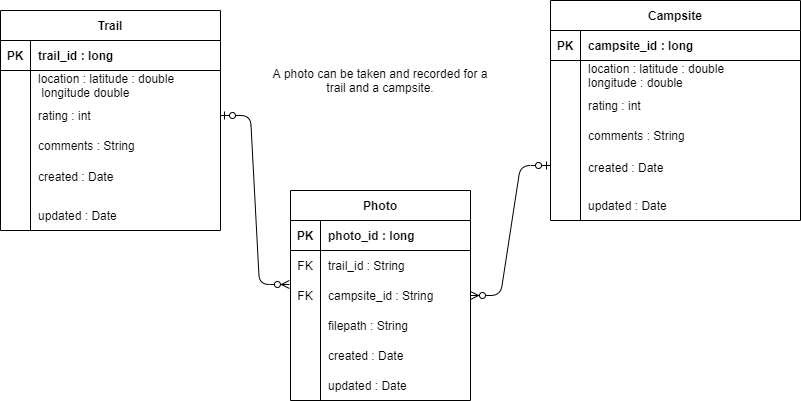

The diagram above was exported from draw.io. Its source (the exported page's mxGraphModel, read from the mxfile embedded in the PNG):
<mxGraphModel dx="868" dy="401" grid="1" gridSize="10" guides="1" tooltips="1" connect="1" arrows="1" fold="1" page="1" pageScale="1" pageWidth="850" pageHeight="1100" math="0" shadow="0">
  <root>
    <mxCell id="0" />
    <mxCell id="1" parent="0" />
    <mxCell id="2" value="" style="edgeStyle=entityRelationEdgeStyle;fontSize=12;html=1;endArrow=ERzeroToMany;startArrow=ERzeroToOne;entryX=-0.006;entryY=0.133;entryDx=0;entryDy=0;entryPerimeter=0;endFill=1;startFill=1;exitX=1;exitY=0.5;exitDx=0;exitDy=0;" edge="1" source="18" target="44" parent="1">
      <mxGeometry width="100" height="100" relative="1" as="geometry">
        <mxPoint x="240" y="160" as="sourcePoint" />
        <mxPoint x="340" y="60" as="targetPoint" />
      </mxGeometry>
    </mxCell>
    <mxCell id="3" value="A photo can be taken and recorded for a trail and a campsite." style="text;html=1;strokeColor=none;fillColor=none;align=center;verticalAlign=middle;whiteSpace=wrap;rounded=0;" vertex="1" parent="1">
      <mxGeometry x="310" y="90" width="220" height="100" as="geometry" />
    </mxCell>
    <mxCell id="4" value="created : Date" style="shape=partialRectangle;connectable=0;fillColor=none;top=0;left=0;bottom=0;right=0;align=left;spacingLeft=6;overflow=hidden;" vertex="1" parent="1">
      <mxGeometry x="620" y="212" width="220" height="30" as="geometry" />
    </mxCell>
    <mxCell id="5" value="updated : Date" style="shape=partialRectangle;connectable=0;fillColor=none;top=0;left=0;bottom=0;right=0;align=left;spacingLeft=6;overflow=hidden;" vertex="1" parent="1">
      <mxGeometry x="620" y="250" width="220" height="30" as="geometry" />
    </mxCell>
    <mxCell id="6" value="created : Date" style="shape=partialRectangle;connectable=0;fillColor=none;top=0;left=0;bottom=0;right=0;align=left;spacingLeft=6;overflow=hidden;" vertex="1" parent="1">
      <mxGeometry x="70" y="221" width="190" height="30" as="geometry" />
    </mxCell>
    <mxCell id="7" value="updated : Date" style="shape=partialRectangle;connectable=0;fillColor=none;top=0;left=0;bottom=0;right=0;align=left;spacingLeft=6;overflow=hidden;" vertex="1" parent="1">
      <mxGeometry x="70" y="260" width="190" height="30" as="geometry" />
    </mxCell>
    <mxCell id="8" value="created : Date" style="shape=partialRectangle;connectable=0;fillColor=none;top=0;left=0;bottom=0;right=0;align=left;spacingLeft=6;overflow=hidden;" vertex="1" parent="1">
      <mxGeometry x="360" y="400" width="150" height="30" as="geometry" />
    </mxCell>
    <mxCell id="9" value="updated : Date" style="shape=partialRectangle;connectable=0;fillColor=none;top=0;left=0;bottom=0;right=0;align=left;spacingLeft=6;overflow=hidden;" vertex="1" parent="1">
      <mxGeometry x="360" y="430" width="150" height="30" as="geometry" />
    </mxCell>
    <mxCell id="10" value="" style="edgeStyle=entityRelationEdgeStyle;fontSize=12;html=1;endArrow=ERzeroToOne;startArrow=ERzeroToMany;entryX=0;entryY=0.75;entryDx=0;entryDy=0;endFill=1;startFill=1;exitX=1;exitY=0.5;exitDx=0;exitDy=0;" edge="1" source="44" target="24" parent="1">
      <mxGeometry width="100" height="100" relative="1" as="geometry">
        <mxPoint x="530" y="385" as="sourcePoint" />
        <mxPoint x="790" y="280" as="targetPoint" />
      </mxGeometry>
    </mxCell>
    <mxCell id="11" value="Trail" style="shape=table;startSize=30;container=1;collapsible=1;childLayout=tableLayout;fixedRows=1;rowLines=0;fontStyle=1;align=center;resizeLast=1;" vertex="1" parent="1">
      <mxGeometry x="40" y="70" width="220" height="220" as="geometry" />
    </mxCell>
    <mxCell id="12" value="" style="shape=partialRectangle;collapsible=0;dropTarget=0;pointerEvents=0;fillColor=none;top=0;left=0;bottom=1;right=0;points=[[0,0.5],[1,0.5]];portConstraint=eastwest;" vertex="1" parent="11">
      <mxGeometry y="30" width="220" height="30" as="geometry" />
    </mxCell>
    <mxCell id="13" value="PK" style="shape=partialRectangle;connectable=0;fillColor=none;top=0;left=0;bottom=0;right=0;fontStyle=1;overflow=hidden;" vertex="1" parent="12">
      <mxGeometry width="30" height="30" as="geometry" />
    </mxCell>
    <mxCell id="14" value="trail_id : long" style="shape=partialRectangle;connectable=0;fillColor=none;top=0;left=0;bottom=0;right=0;align=left;spacingLeft=6;fontStyle=1;overflow=hidden;" vertex="1" parent="12">
      <mxGeometry x="30" width="190" height="30" as="geometry" />
    </mxCell>
    <mxCell id="15" value="" style="shape=partialRectangle;collapsible=0;dropTarget=0;pointerEvents=0;fillColor=none;top=0;left=0;bottom=0;right=0;points=[[0,0.5],[1,0.5]];portConstraint=eastwest;" vertex="1" parent="11">
      <mxGeometry y="60" width="220" height="30" as="geometry" />
    </mxCell>
    <mxCell id="16" value="" style="shape=partialRectangle;connectable=0;fillColor=none;top=0;left=0;bottom=0;right=0;editable=1;overflow=hidden;" vertex="1" parent="15">
      <mxGeometry width="30" height="30" as="geometry" />
    </mxCell>
    <mxCell id="17" value="location : latitude : double&#10; longitude double" style="shape=partialRectangle;connectable=0;fillColor=none;top=0;left=0;bottom=0;right=0;align=left;spacingLeft=6;overflow=hidden;" vertex="1" parent="15">
      <mxGeometry x="30" width="190" height="30" as="geometry" />
    </mxCell>
    <mxCell id="18" value="" style="shape=partialRectangle;collapsible=0;dropTarget=0;pointerEvents=0;fillColor=none;top=0;left=0;bottom=0;right=0;points=[[0,0.5],[1,0.5]];portConstraint=eastwest;" vertex="1" parent="11">
      <mxGeometry y="90" width="220" height="30" as="geometry" />
    </mxCell>
    <mxCell id="19" value="" style="shape=partialRectangle;connectable=0;fillColor=none;top=0;left=0;bottom=0;right=0;editable=1;overflow=hidden;" vertex="1" parent="18">
      <mxGeometry width="30" height="30" as="geometry" />
    </mxCell>
    <mxCell id="20" value="rating : int" style="shape=partialRectangle;connectable=0;fillColor=none;top=0;left=0;bottom=0;right=0;align=left;spacingLeft=6;overflow=hidden;" vertex="1" parent="18">
      <mxGeometry x="30" width="190" height="30" as="geometry" />
    </mxCell>
    <mxCell id="21" value="" style="shape=partialRectangle;collapsible=0;dropTarget=0;pointerEvents=0;fillColor=none;top=0;left=0;bottom=0;right=0;points=[[0,0.5],[1,0.5]];portConstraint=eastwest;" vertex="1" parent="11">
      <mxGeometry y="120" width="220" height="30" as="geometry" />
    </mxCell>
    <mxCell id="22" value="" style="shape=partialRectangle;connectable=0;fillColor=none;top=0;left=0;bottom=0;right=0;editable=1;overflow=hidden;" vertex="1" parent="21">
      <mxGeometry width="30" height="30" as="geometry" />
    </mxCell>
    <mxCell id="23" value="comments : String" style="shape=partialRectangle;connectable=0;fillColor=none;top=0;left=0;bottom=0;right=0;align=left;spacingLeft=6;overflow=hidden;" vertex="1" parent="21">
      <mxGeometry x="30" width="190" height="30" as="geometry" />
    </mxCell>
    <mxCell id="24" value="Campsite" style="shape=table;startSize=30;container=1;collapsible=1;childLayout=tableLayout;fixedRows=1;rowLines=0;fontStyle=1;align=center;resizeLast=1;" vertex="1" parent="1">
      <mxGeometry x="590" y="60" width="250" height="220" as="geometry" />
    </mxCell>
    <mxCell id="25" value="" style="shape=partialRectangle;collapsible=0;dropTarget=0;pointerEvents=0;fillColor=none;top=0;left=0;bottom=1;right=0;points=[[0,0.5],[1,0.5]];portConstraint=eastwest;" vertex="1" parent="24">
      <mxGeometry y="30" width="250" height="30" as="geometry" />
    </mxCell>
    <mxCell id="26" value="PK" style="shape=partialRectangle;connectable=0;fillColor=none;top=0;left=0;bottom=0;right=0;fontStyle=1;overflow=hidden;" vertex="1" parent="25">
      <mxGeometry width="30" height="30" as="geometry" />
    </mxCell>
    <mxCell id="27" value="campsite_id : long" style="shape=partialRectangle;connectable=0;fillColor=none;top=0;left=0;bottom=0;right=0;align=left;spacingLeft=6;fontStyle=1;overflow=hidden;" vertex="1" parent="25">
      <mxGeometry x="30" width="220" height="30" as="geometry" />
    </mxCell>
    <mxCell id="28" value="" style="shape=partialRectangle;collapsible=0;dropTarget=0;pointerEvents=0;fillColor=none;top=0;left=0;bottom=0;right=0;points=[[0,0.5],[1,0.5]];portConstraint=eastwest;" vertex="1" parent="24">
      <mxGeometry y="60" width="250" height="30" as="geometry" />
    </mxCell>
    <mxCell id="29" value="" style="shape=partialRectangle;connectable=0;fillColor=none;top=0;left=0;bottom=0;right=0;editable=1;overflow=hidden;" vertex="1" parent="28">
      <mxGeometry width="30" height="30" as="geometry" />
    </mxCell>
    <mxCell id="30" value="location : latitude : double &#10;longitude : double" style="shape=partialRectangle;connectable=0;fillColor=none;top=0;left=0;bottom=0;right=0;align=left;spacingLeft=6;overflow=hidden;" vertex="1" parent="28">
      <mxGeometry x="30" width="220" height="30" as="geometry" />
    </mxCell>
    <mxCell id="31" value="" style="shape=partialRectangle;collapsible=0;dropTarget=0;pointerEvents=0;fillColor=none;top=0;left=0;bottom=0;right=0;points=[[0,0.5],[1,0.5]];portConstraint=eastwest;" vertex="1" parent="24">
      <mxGeometry y="90" width="250" height="30" as="geometry" />
    </mxCell>
    <mxCell id="32" value="" style="shape=partialRectangle;connectable=0;fillColor=none;top=0;left=0;bottom=0;right=0;editable=1;overflow=hidden;" vertex="1" parent="31">
      <mxGeometry width="30" height="30" as="geometry" />
    </mxCell>
    <mxCell id="33" value="rating : int" style="shape=partialRectangle;connectable=0;fillColor=none;top=0;left=0;bottom=0;right=0;align=left;spacingLeft=6;overflow=hidden;" vertex="1" parent="31">
      <mxGeometry x="30" width="220" height="30" as="geometry" />
    </mxCell>
    <mxCell id="34" value="" style="shape=partialRectangle;collapsible=0;dropTarget=0;pointerEvents=0;fillColor=none;top=0;left=0;bottom=0;right=0;points=[[0,0.5],[1,0.5]];portConstraint=eastwest;" vertex="1" parent="24">
      <mxGeometry y="120" width="250" height="30" as="geometry" />
    </mxCell>
    <mxCell id="35" value="" style="shape=partialRectangle;connectable=0;fillColor=none;top=0;left=0;bottom=0;right=0;editable=1;overflow=hidden;" vertex="1" parent="34">
      <mxGeometry width="30" height="30" as="geometry" />
    </mxCell>
    <mxCell id="36" value="comments : String" style="shape=partialRectangle;connectable=0;fillColor=none;top=0;left=0;bottom=0;right=0;align=left;spacingLeft=6;overflow=hidden;" vertex="1" parent="34">
      <mxGeometry x="30" width="220" height="30" as="geometry" />
    </mxCell>
    <mxCell id="37" value="Photo" style="shape=table;startSize=30;container=1;collapsible=1;childLayout=tableLayout;fixedRows=1;rowLines=0;fontStyle=1;align=center;resizeLast=1;" vertex="1" parent="1">
      <mxGeometry x="330" y="250" width="180" height="210" as="geometry" />
    </mxCell>
    <mxCell id="38" value="" style="shape=partialRectangle;collapsible=0;dropTarget=0;pointerEvents=0;fillColor=none;top=0;left=0;bottom=1;right=0;points=[[0,0.5],[1,0.5]];portConstraint=eastwest;" vertex="1" parent="37">
      <mxGeometry y="30" width="180" height="30" as="geometry" />
    </mxCell>
    <mxCell id="39" value="PK" style="shape=partialRectangle;connectable=0;fillColor=none;top=0;left=0;bottom=0;right=0;fontStyle=1;overflow=hidden;" vertex="1" parent="38">
      <mxGeometry width="30" height="30" as="geometry" />
    </mxCell>
    <mxCell id="40" value="photo_id : long" style="shape=partialRectangle;connectable=0;fillColor=none;top=0;left=0;bottom=0;right=0;align=left;spacingLeft=6;fontStyle=1;overflow=hidden;" vertex="1" parent="38">
      <mxGeometry x="30" width="150" height="30" as="geometry" />
    </mxCell>
    <mxCell id="41" value="" style="shape=partialRectangle;collapsible=0;dropTarget=0;pointerEvents=0;fillColor=none;top=0;left=0;bottom=0;right=0;points=[[0,0.5],[1,0.5]];portConstraint=eastwest;" vertex="1" parent="37">
      <mxGeometry y="60" width="180" height="30" as="geometry" />
    </mxCell>
    <mxCell id="42" value="FK" style="shape=partialRectangle;connectable=0;fillColor=none;top=0;left=0;bottom=0;right=0;editable=1;overflow=hidden;" vertex="1" parent="41">
      <mxGeometry width="30" height="30" as="geometry" />
    </mxCell>
    <mxCell id="43" value="trail_id : String" style="shape=partialRectangle;connectable=0;fillColor=none;top=0;left=0;bottom=0;right=0;align=left;spacingLeft=6;overflow=hidden;" vertex="1" parent="41">
      <mxGeometry x="30" width="150" height="30" as="geometry" />
    </mxCell>
    <mxCell id="44" value="" style="shape=partialRectangle;collapsible=0;dropTarget=0;pointerEvents=0;fillColor=none;top=0;left=0;bottom=0;right=0;points=[[0,0.5],[1,0.5]];portConstraint=eastwest;" vertex="1" parent="37">
      <mxGeometry y="90" width="180" height="30" as="geometry" />
    </mxCell>
    <mxCell id="45" value="FK" style="shape=partialRectangle;connectable=0;fillColor=none;top=0;left=0;bottom=0;right=0;editable=1;overflow=hidden;" vertex="1" parent="44">
      <mxGeometry width="30" height="30" as="geometry" />
    </mxCell>
    <mxCell id="46" value="campsite_id : String" style="shape=partialRectangle;connectable=0;fillColor=none;top=0;left=0;bottom=0;right=0;align=left;spacingLeft=6;overflow=hidden;" vertex="1" parent="44">
      <mxGeometry x="30" width="150" height="30" as="geometry" />
    </mxCell>
    <mxCell id="47" value="" style="shape=partialRectangle;collapsible=0;dropTarget=0;pointerEvents=0;fillColor=none;top=0;left=0;bottom=0;right=0;points=[[0,0.5],[1,0.5]];portConstraint=eastwest;" vertex="1" parent="37">
      <mxGeometry y="120" width="180" height="30" as="geometry" />
    </mxCell>
    <mxCell id="48" value="" style="shape=partialRectangle;connectable=0;fillColor=none;top=0;left=0;bottom=0;right=0;editable=1;overflow=hidden;" vertex="1" parent="47">
      <mxGeometry width="30" height="30" as="geometry" />
    </mxCell>
    <mxCell id="49" value="filepath : String" style="shape=partialRectangle;connectable=0;fillColor=none;top=0;left=0;bottom=0;right=0;align=left;spacingLeft=6;overflow=hidden;" vertex="1" parent="47">
      <mxGeometry x="30" width="150" height="30" as="geometry" />
    </mxCell>
  </root>
</mxGraphModel>